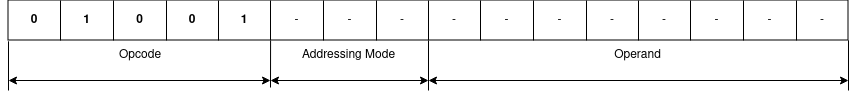

The diagram above was exported from draw.io. Its source (the exported page's mxGraphModel, read from the mxfile embedded in the PNG):
<mxGraphModel dx="2167" dy="884" grid="1" gridSize="10" guides="1" tooltips="1" connect="1" arrows="1" fold="1" page="1" pageScale="1" pageWidth="850" pageHeight="1100" math="0" shadow="0">
  <root>
    <mxCell id="0" />
    <mxCell id="1" parent="0" />
    <mxCell id="leMaelOgOJLm6IsALoEy-1" value="" style="shape=table;startSize=0;container=1;collapsible=0;childLayout=tableLayout;" vertex="1" parent="1">
      <mxGeometry x="5" y="360" width="840" height="40" as="geometry" />
    </mxCell>
    <mxCell id="leMaelOgOJLm6IsALoEy-2" value="" style="shape=tableRow;horizontal=0;startSize=0;swimlaneHead=0;swimlaneBody=0;strokeColor=inherit;top=0;left=0;bottom=0;right=0;collapsible=0;dropTarget=0;fillColor=none;points=[[0,0.5],[1,0.5]];portConstraint=eastwest;" vertex="1" parent="leMaelOgOJLm6IsALoEy-1">
      <mxGeometry width="840" height="40" as="geometry" />
    </mxCell>
    <mxCell id="leMaelOgOJLm6IsALoEy-3" value="&lt;b&gt;0&lt;/b&gt;" style="shape=partialRectangle;html=1;whiteSpace=wrap;connectable=0;strokeColor=inherit;overflow=hidden;fillColor=none;top=0;left=0;bottom=0;right=0;pointerEvents=1;" vertex="1" parent="leMaelOgOJLm6IsALoEy-2">
      <mxGeometry width="52" height="40" as="geometry">
        <mxRectangle width="52" height="40" as="alternateBounds" />
      </mxGeometry>
    </mxCell>
    <mxCell id="leMaelOgOJLm6IsALoEy-4" value="&lt;b&gt;1&lt;/b&gt;" style="shape=partialRectangle;html=1;whiteSpace=wrap;connectable=0;strokeColor=inherit;overflow=hidden;fillColor=none;top=0;left=0;bottom=0;right=0;pointerEvents=1;" vertex="1" parent="leMaelOgOJLm6IsALoEy-2">
      <mxGeometry x="52" width="53" height="40" as="geometry">
        <mxRectangle width="53" height="40" as="alternateBounds" />
      </mxGeometry>
    </mxCell>
    <mxCell id="leMaelOgOJLm6IsALoEy-5" value="&lt;b&gt;0&lt;/b&gt;" style="shape=partialRectangle;html=1;whiteSpace=wrap;connectable=0;strokeColor=inherit;overflow=hidden;fillColor=none;top=0;left=0;bottom=0;right=0;pointerEvents=1;" vertex="1" parent="leMaelOgOJLm6IsALoEy-2">
      <mxGeometry x="105" width="53" height="40" as="geometry">
        <mxRectangle width="53" height="40" as="alternateBounds" />
      </mxGeometry>
    </mxCell>
    <mxCell id="leMaelOgOJLm6IsALoEy-6" value="&lt;b&gt;0&lt;/b&gt;" style="shape=partialRectangle;html=1;whiteSpace=wrap;connectable=0;strokeColor=inherit;overflow=hidden;fillColor=none;top=0;left=0;bottom=0;right=0;pointerEvents=1;" vertex="1" parent="leMaelOgOJLm6IsALoEy-2">
      <mxGeometry x="158" width="52" height="40" as="geometry">
        <mxRectangle width="52" height="40" as="alternateBounds" />
      </mxGeometry>
    </mxCell>
    <mxCell id="leMaelOgOJLm6IsALoEy-7" value="&lt;b&gt;1&lt;/b&gt;" style="shape=partialRectangle;html=1;whiteSpace=wrap;connectable=0;strokeColor=inherit;overflow=hidden;fillColor=none;top=0;left=0;bottom=0;right=0;pointerEvents=1;" vertex="1" parent="leMaelOgOJLm6IsALoEy-2">
      <mxGeometry x="210" width="52" height="40" as="geometry">
        <mxRectangle width="52" height="40" as="alternateBounds" />
      </mxGeometry>
    </mxCell>
    <mxCell id="leMaelOgOJLm6IsALoEy-8" value="-" style="shape=partialRectangle;html=1;whiteSpace=wrap;connectable=0;strokeColor=inherit;overflow=hidden;fillColor=none;top=0;left=0;bottom=0;right=0;pointerEvents=1;" vertex="1" parent="leMaelOgOJLm6IsALoEy-2">
      <mxGeometry x="262" width="53" height="40" as="geometry">
        <mxRectangle width="53" height="40" as="alternateBounds" />
      </mxGeometry>
    </mxCell>
    <mxCell id="leMaelOgOJLm6IsALoEy-9" value="-" style="shape=partialRectangle;html=1;whiteSpace=wrap;connectable=0;strokeColor=inherit;overflow=hidden;fillColor=none;top=0;left=0;bottom=0;right=0;pointerEvents=1;" vertex="1" parent="leMaelOgOJLm6IsALoEy-2">
      <mxGeometry x="315" width="53" height="40" as="geometry">
        <mxRectangle width="53" height="40" as="alternateBounds" />
      </mxGeometry>
    </mxCell>
    <mxCell id="leMaelOgOJLm6IsALoEy-10" value="-" style="shape=partialRectangle;html=1;whiteSpace=wrap;connectable=0;strokeColor=inherit;overflow=hidden;fillColor=none;top=0;left=0;bottom=0;right=0;pointerEvents=1;" vertex="1" parent="leMaelOgOJLm6IsALoEy-2">
      <mxGeometry x="368" width="52" height="40" as="geometry">
        <mxRectangle width="52" height="40" as="alternateBounds" />
      </mxGeometry>
    </mxCell>
    <mxCell id="leMaelOgOJLm6IsALoEy-11" value="-" style="shape=partialRectangle;html=1;whiteSpace=wrap;connectable=0;strokeColor=inherit;overflow=hidden;fillColor=none;top=0;left=0;bottom=0;right=0;pointerEvents=1;" vertex="1" parent="leMaelOgOJLm6IsALoEy-2">
      <mxGeometry x="420" width="52" height="40" as="geometry">
        <mxRectangle width="52" height="40" as="alternateBounds" />
      </mxGeometry>
    </mxCell>
    <mxCell id="leMaelOgOJLm6IsALoEy-12" value="-" style="shape=partialRectangle;html=1;whiteSpace=wrap;connectable=0;strokeColor=inherit;overflow=hidden;fillColor=none;top=0;left=0;bottom=0;right=0;pointerEvents=1;" vertex="1" parent="leMaelOgOJLm6IsALoEy-2">
      <mxGeometry x="472" width="53" height="40" as="geometry">
        <mxRectangle width="53" height="40" as="alternateBounds" />
      </mxGeometry>
    </mxCell>
    <mxCell id="leMaelOgOJLm6IsALoEy-13" value="-" style="shape=partialRectangle;html=1;whiteSpace=wrap;connectable=0;strokeColor=inherit;overflow=hidden;fillColor=none;top=0;left=0;bottom=0;right=0;pointerEvents=1;" vertex="1" parent="leMaelOgOJLm6IsALoEy-2">
      <mxGeometry x="525" width="53" height="40" as="geometry">
        <mxRectangle width="53" height="40" as="alternateBounds" />
      </mxGeometry>
    </mxCell>
    <mxCell id="leMaelOgOJLm6IsALoEy-14" value="-" style="shape=partialRectangle;html=1;whiteSpace=wrap;connectable=0;strokeColor=inherit;overflow=hidden;fillColor=none;top=0;left=0;bottom=0;right=0;pointerEvents=1;" vertex="1" parent="leMaelOgOJLm6IsALoEy-2">
      <mxGeometry x="578" width="52" height="40" as="geometry">
        <mxRectangle width="52" height="40" as="alternateBounds" />
      </mxGeometry>
    </mxCell>
    <mxCell id="leMaelOgOJLm6IsALoEy-15" value="-" style="shape=partialRectangle;html=1;whiteSpace=wrap;connectable=0;strokeColor=inherit;overflow=hidden;fillColor=none;top=0;left=0;bottom=0;right=0;pointerEvents=1;" vertex="1" parent="leMaelOgOJLm6IsALoEy-2">
      <mxGeometry x="630" width="52" height="40" as="geometry">
        <mxRectangle width="52" height="40" as="alternateBounds" />
      </mxGeometry>
    </mxCell>
    <mxCell id="leMaelOgOJLm6IsALoEy-16" value="-" style="shape=partialRectangle;html=1;whiteSpace=wrap;connectable=0;strokeColor=inherit;overflow=hidden;fillColor=none;top=0;left=0;bottom=0;right=0;pointerEvents=1;" vertex="1" parent="leMaelOgOJLm6IsALoEy-2">
      <mxGeometry x="682" width="53" height="40" as="geometry">
        <mxRectangle width="53" height="40" as="alternateBounds" />
      </mxGeometry>
    </mxCell>
    <mxCell id="leMaelOgOJLm6IsALoEy-17" value="-" style="shape=partialRectangle;html=1;whiteSpace=wrap;connectable=0;strokeColor=inherit;overflow=hidden;fillColor=none;top=0;left=0;bottom=0;right=0;pointerEvents=1;" vertex="1" parent="leMaelOgOJLm6IsALoEy-2">
      <mxGeometry x="735" width="53" height="40" as="geometry">
        <mxRectangle width="53" height="40" as="alternateBounds" />
      </mxGeometry>
    </mxCell>
    <mxCell id="leMaelOgOJLm6IsALoEy-18" value="-" style="shape=partialRectangle;html=1;whiteSpace=wrap;connectable=0;strokeColor=inherit;overflow=hidden;fillColor=none;top=0;left=0;bottom=0;right=0;pointerEvents=1;" vertex="1" parent="leMaelOgOJLm6IsALoEy-2">
      <mxGeometry x="788" width="52" height="40" as="geometry">
        <mxRectangle width="52" height="40" as="alternateBounds" />
      </mxGeometry>
    </mxCell>
    <mxCell id="leMaelOgOJLm6IsALoEy-19" value="" style="endArrow=classic;startArrow=classic;html=1;rounded=0;" edge="1" parent="1">
      <mxGeometry width="50" height="50" relative="1" as="geometry">
        <mxPoint x="425" y="440" as="sourcePoint" />
        <mxPoint x="845" y="440" as="targetPoint" />
      </mxGeometry>
    </mxCell>
    <mxCell id="leMaelOgOJLm6IsALoEy-20" value="" style="endArrow=classic;startArrow=classic;html=1;rounded=0;" edge="1" parent="1">
      <mxGeometry width="50" height="50" relative="1" as="geometry">
        <mxPoint x="267" y="440" as="sourcePoint" />
        <mxPoint x="425" y="440" as="targetPoint" />
      </mxGeometry>
    </mxCell>
    <mxCell id="leMaelOgOJLm6IsALoEy-21" value="" style="endArrow=classic;startArrow=classic;html=1;rounded=0;" edge="1" parent="1">
      <mxGeometry width="50" height="50" relative="1" as="geometry">
        <mxPoint x="5" y="440" as="sourcePoint" />
        <mxPoint x="267" y="440" as="targetPoint" />
      </mxGeometry>
    </mxCell>
    <mxCell id="leMaelOgOJLm6IsALoEy-22" value="" style="endArrow=none;html=1;rounded=0;entryX=0.5;entryY=1.007;entryDx=0;entryDy=0;entryPerimeter=0;" edge="1" parent="1" target="leMaelOgOJLm6IsALoEy-2">
      <mxGeometry width="50" height="50" relative="1" as="geometry">
        <mxPoint x="425" y="450" as="sourcePoint" />
        <mxPoint x="445" y="400" as="targetPoint" />
      </mxGeometry>
    </mxCell>
    <mxCell id="leMaelOgOJLm6IsALoEy-23" value="" style="endArrow=none;html=1;rounded=0;entryX=1;entryY=0.995;entryDx=0;entryDy=0;entryPerimeter=0;" edge="1" parent="1" target="leMaelOgOJLm6IsALoEy-2">
      <mxGeometry width="50" height="50" relative="1" as="geometry">
        <mxPoint x="845" y="450" as="sourcePoint" />
        <mxPoint x="765" y="400" as="targetPoint" />
      </mxGeometry>
    </mxCell>
    <mxCell id="leMaelOgOJLm6IsALoEy-24" value="" style="endArrow=none;html=1;rounded=0;entryX=0;entryY=1.02;entryDx=0;entryDy=0;entryPerimeter=0;" edge="1" parent="1" target="leMaelOgOJLm6IsALoEy-2">
      <mxGeometry width="50" height="50" relative="1" as="geometry">
        <mxPoint x="5" y="450" as="sourcePoint" />
        <mxPoint x="205" y="400" as="targetPoint" />
      </mxGeometry>
    </mxCell>
    <mxCell id="leMaelOgOJLm6IsALoEy-25" value="" style="endArrow=none;html=1;rounded=0;entryX=0.312;entryY=1.007;entryDx=0;entryDy=0;entryPerimeter=0;" edge="1" parent="1" target="leMaelOgOJLm6IsALoEy-2">
      <mxGeometry width="50" height="50" relative="1" as="geometry">
        <mxPoint x="267" y="447" as="sourcePoint" />
        <mxPoint x="315" y="410" as="targetPoint" />
      </mxGeometry>
    </mxCell>
    <mxCell id="leMaelOgOJLm6IsALoEy-26" value="Opcode" style="text;html=1;align=center;verticalAlign=middle;whiteSpace=wrap;rounded=0;" vertex="1" parent="1">
      <mxGeometry x="6" y="400" width="262" height="30" as="geometry" />
    </mxCell>
    <mxCell id="leMaelOgOJLm6IsALoEy-27" value="Addressing Mode" style="text;html=1;align=center;verticalAlign=middle;whiteSpace=wrap;rounded=0;" vertex="1" parent="1">
      <mxGeometry x="267" y="400" width="157" height="30" as="geometry" />
    </mxCell>
    <mxCell id="leMaelOgOJLm6IsALoEy-28" value="Operand" style="text;html=1;align=center;verticalAlign=middle;whiteSpace=wrap;rounded=0;" vertex="1" parent="1">
      <mxGeometry x="425" y="400" width="419" height="30" as="geometry" />
    </mxCell>
  </root>
</mxGraphModel>